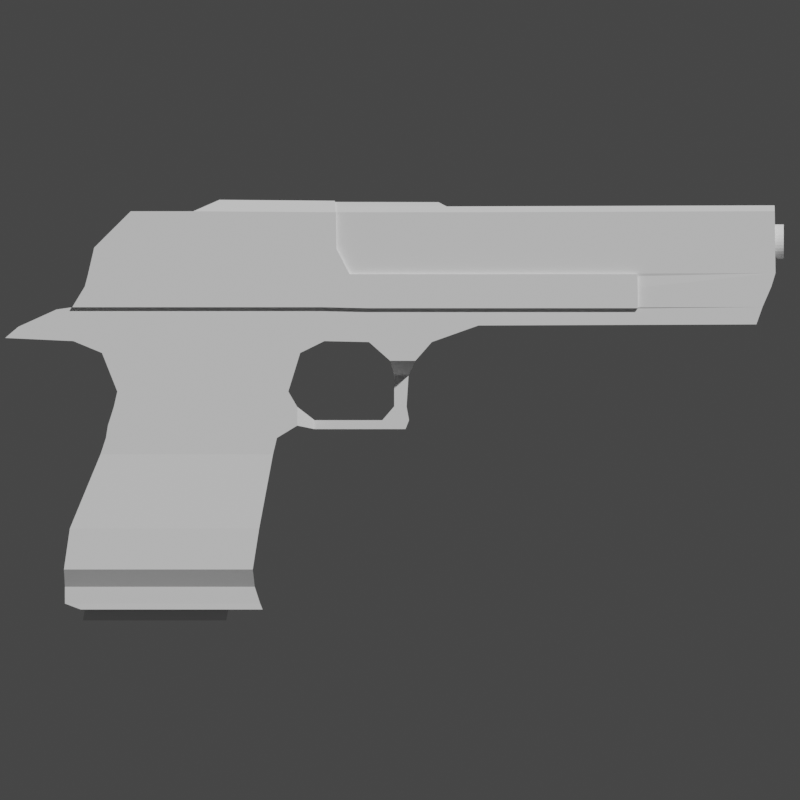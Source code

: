# Source: DEAGLE.blend  (saved by Blender 3.2.14; exported with 4.5.12 LTS)
import bpy
from mathutils import Matrix  # noqa: F401  (used for matrix-valued properties, if any)

bpy.ops.wm.read_factory_settings(use_empty=True)
scene = bpy.context.scene
scene.name = 'Scene'

# ---- collections
col_collection = bpy.data.collections.new('Collection'); scene.collection.children.link(col_collection)

# ---- world
world_world = bpy.data.worlds.new('World'); scene.world = world_world
world_world.use_nodes = True; world_world.node_tree.nodes.clear()
_N = world_world.node_tree.nodes; _L = world_world.node_tree.links
n0 = _N.new('ShaderNodeOutputWorld'); n0.name = 'World Output'; n0.location = (300, 300)
n1 = _N.new('ShaderNodeBackground'); n1.name = 'Background'; n1.location = (10, 300)
n1.inputs[0].default_value = (0.05088, 0.05088, 0.05088, 1.0)
_L.new(n1.outputs[0], n0.inputs[0])
n0.is_active_output = True
world_world.color = (0.05088, 0.05088, 0.05088)
world_world.use_sun_shadow = False
world_world.sun_shadow_jitter_overblur = 0.0

# ---- cameras
cam_camera = bpy.data.cameras.new('Camera')
cam_camera.type = 'ORTHO'
cam_camera.ortho_scale = 3.2

# ---- meshes
me_cube_001 = bpy.data.meshes.new('Cube.001')
me_cube_001.from_pydata([(-0.9698, -0.447, -0.1787), (-0.9798, -0.5655, -0.002675), (-0.9698, 0.4471, -0.1787), (-0.9798, 0.5657, -0.002675), (0.9647, -0.447, -0.1787), (0.9446, -0.5655, -0.002675), (0.9647, 0.4471, -0.1787), (0.9446, 0.5657, -0.002675), (-0.9698, -0.4412, -0.35), (-0.9698, 0.4414, -0.35), (1.02, -0.4412, -0.35), (1.02, 0.4414, -0.35), (-0.8085, -0.4412, -0.4105), (-0.8085, 0.4414, -0.4105), (1.045, -0.4412, -0.4105), (1.045, 0.4414, -0.4105), (-0.9194, -0.554, 0.4155), (-0.9194, 0.5541, 0.4155), (1.01, -0.554, 0.4155), (1.01, 0.5541, 0.4155), (-0.607, -0.4999, 1.171), (-0.607, 0.5001, 1.171), (1.151, -0.4999, 1.171), (1.151, 0.5001, 1.171), (-0.5516, -0.4999, 1.338), (-0.5516, 0.5001, 1.338), (1.191, -0.4999, 1.338), (1.191, 0.5001, 1.338), (-0.5314, -0.4999, 1.464), (-0.5314, 0.5001, 1.464), (1.398, -0.4999, 1.464), (1.398, 0.5001, 1.464), (-0.471, -0.4999, 1.655), (-0.471, 0.5001, 1.655), (1.398, -0.4999, 1.655), (1.398, 0.5001, 1.655), (-0.4357, -0.4999, 1.811), (-0.4357, 0.5001, 1.811), (1.307, -0.4999, 1.811), (1.307, 0.5001, 1.811), (-0.5919, -0.4999, 2.204), (-0.5919, 0.5001, 2.204), (1.428, -0.4999, 2.204), (1.428, 0.5001, 2.204), (-0.8841, -0.4999, 2.325), (-0.8841, 0.5001, 2.325), (1.675, -0.4999, 2.325), (1.675, 0.5001, 2.325), (2.345, -0.4999, 2.124), (2.345, 0.5001, 2.124), (2.602, -0.4999, 2.124), (2.602, 0.5001, 2.124), (2.129, -0.4999, 2.315), (2.129, 0.5001, 2.315), (2.769, -0.4999, 2.315), (2.769, 0.5001, 2.315), (-0.8917, -0.4999, 2.494), (-0.8917, 0.5001, 2.494), (1.668, -0.4999, 2.494), (1.668, 0.5001, 2.494), (2.121, -0.4999, 2.484), (2.121, 0.5001, 2.484), (3.245, -0.4999, 2.484), (3.245, 0.5001, 2.484), (-0.8956, -0.4999, 2.67), (-0.8956, 0.5001, 2.67), (1.664, -0.4999, 2.67), (1.664, 0.5001, 2.67), (2.117, -0.4999, 2.66), (2.117, 0.5001, 2.66), (3.241, -0.4999, 2.66), (3.241, 0.5001, 2.66), (-1.579, -0.4999, 2.357), (-1.579, 0.5001, 2.357), (-1.445, -0.4999, 2.471), (-1.445, 0.5001, 2.471), (-1.056, -0.4999, 2.647), (-1.056, 0.5001, 2.647), (6.077, -0.4999, 2.495), (6.077, 0.5001, 2.495), (6.139, -0.4999, 2.671), (6.139, 0.5001, 2.671), (1.398, 0.5005, 1.464), (1.398, -0.4995, 1.464), (1.398, 0.5005, 1.655), (1.398, -0.4995, 1.655), (1.574, 0.2138, 1.428), (1.574, -0.2128, 1.428), (1.574, 0.2138, 1.519), (1.574, -0.2128, 1.519), (2.265, 0.2138, 1.428), (2.265, -0.2128, 1.428), (2.265, 0.2138, 1.519), (2.265, -0.2128, 1.519), (2.501, 0.2138, 1.428), (2.501, -0.2128, 1.428), (2.537, 0.2138, 1.519), (2.537, -0.2128, 1.519), (2.386, 0.2138, 1.66), (2.386, -0.2128, 1.66), (2.512, 0.2138, 1.66), (2.512, -0.2128, 1.66), (2.386, 0.2138, 1.972), (2.386, -0.2128, 1.972), (2.532, 0.2138, 1.972), (2.532, -0.2128, 1.972), (2.345, 0.5005, 2.124), (2.345, -0.4995, 2.124), (2.602, 0.5005, 2.124), (2.602, -0.4995, 2.124), (1.932, -0.4999, 3.007), (1.932, 0.5001, 3.007), (3.237, -0.4999, 3.007), (3.237, 0.5001, 3.007), (6.272, -0.4999, 3.018), (6.272, 0.5001, 3.018), (1.797, -0.4999, 3.268), (1.797, 0.5001, 3.268), (3.233, -0.4999, 3.268), (3.233, 0.5001, 3.268), (6.269, -0.4999, 3.279), (6.269, 0.5001, 3.279), (1.792, -0.4999, 3.638), (1.792, 0.5001, 3.638), (3.228, -0.4999, 3.638), (3.228, 0.5001, 3.638), (6.264, -0.4999, 3.649), (6.264, 0.5001, 3.649), (1.781, -0.3043, 3.699), (1.781, 0.3044, 3.699), (2.922, -0.3031, 3.697), (2.922, 0.3032, 3.697), (6.262, -0.3031, 3.708), (6.262, 0.3032, 3.708), (1.781, -0.1309, 3.743), (1.781, 0.131, 3.743), (2.837, -0.1304, 3.741), (2.837, 0.1305, 3.741), (4.87, -0.4999, 2.66), (4.87, 0.5001, 2.66), (6.139, -0.4999, 2.671), (6.139, 0.5001, 2.671), (4.867, -0.4999, 2.87), (4.867, 0.5001, 2.87), (6.23, -0.4999, 2.881), (6.23, 0.5001, 2.881), (4.866, -0.4931, 2.987), (4.866, 0.4932, 2.987), (6.272, -0.4999, 3.018), (6.272, 0.5001, 3.018), (2.117, 0.4501, 2.66), (3.241, 0.4501, 2.66), (2.117, -0.4499, 2.66), (3.241, -0.4499, 2.66), (1.664, 0.4501, 2.67), (1.664, -0.4499, 2.67), (1.932, 0.4501, 3.007), (3.237, 0.4501, 3.007), (1.932, -0.4499, 3.007), (3.237, -0.4499, 3.007), (4.87, -0.4499, 2.66), (4.867, -0.4499, 2.87), (4.87, 0.4501, 2.66), (4.867, 0.4501, 2.87), (4.866, -0.4437, 2.987), (4.866, 0.4439, 2.987)], [], [(0, 1, 3, 2), (2, 3, 7, 6), (6, 7, 5, 4), (4, 5, 1, 0), (2, 6, 11, 9), (5, 7, 19, 18), (10, 8, 12, 14), (0, 2, 9, 8), (6, 4, 10, 11), (4, 0, 8, 10), (13, 15, 14, 12), (9, 11, 15, 13), (11, 10, 14, 15), (8, 9, 13, 12), (18, 19, 23, 22), (3, 1, 16, 17), (1, 5, 18, 16), (7, 3, 17, 19), (20, 22, 26, 24), (17, 16, 20, 21), (16, 18, 22, 20), (19, 17, 21, 23), (26, 27, 31, 30), (23, 21, 25, 27), (22, 23, 27, 26), (21, 20, 24, 25), (29, 28, 32, 33), (25, 24, 28, 29), (24, 26, 30, 28), (27, 25, 29, 31), (32, 34, 38, 36), (28, 30, 34, 32), (31, 29, 33, 35), (38, 39, 43, 42), (35, 33, 37, 39), (34, 35, 39, 38), (33, 32, 36, 37), (40, 42, 46, 44), (37, 36, 40, 41), (36, 38, 42, 40), (39, 37, 41, 43), (55, 53, 61, 63), (43, 41, 45, 47), (42, 43, 47, 46), (41, 40, 44, 45), (31, 35, 84, 82), (51, 50, 109, 108), (50, 48, 107, 109), (35, 34, 85, 84), (34, 30, 83, 85), (48, 50, 54, 52), (48, 49, 106, 107), (49, 51, 108, 106), (30, 31, 82, 83), (47, 59, 61, 53), (50, 51, 55, 54), (51, 49, 53, 55), (49, 48, 52, 53), (45, 44, 72, 73), (60, 62, 70, 68), (60, 68, 66, 58), (57, 45, 73, 75), (44, 46, 58, 56), (47, 45, 57, 59), (52, 60, 58, 46), (52, 54, 62, 60), (54, 55, 63, 62), (63, 71, 81, 79), (56, 58, 66, 64), (59, 57, 65, 67), (59, 67, 69, 61), (63, 61, 69, 71), (73, 72, 74, 75), (75, 74, 76, 77), (64, 65, 77, 76), (44, 56, 74, 72), (56, 64, 76, 74), (65, 57, 75, 77), (78, 79, 81, 80), (62, 63, 79, 78), (70, 62, 78, 80), (64, 66, 68, 70, 80, 81, 71, 69, 67, 65), (46, 47, 53, 52), (85, 83, 87, 89), (89, 87, 91, 93), (84, 85, 89, 88), (82, 84, 88, 86), (83, 82, 86, 87), (90, 92, 96, 94), (87, 86, 90, 91), (86, 88, 92, 90), (88, 89, 93, 92), (95, 94, 96, 97), (93, 97, 101, 99), (93, 91, 95, 97), (91, 90, 94, 95), (100, 98, 102, 104), (92, 93, 99, 98), (96, 92, 98, 100), (97, 96, 100, 101), (104, 102, 106, 108), (98, 99, 103, 102), (99, 101, 105, 103), (101, 100, 104, 105), (102, 103, 107, 106), (103, 105, 109, 107), (105, 104, 108, 109), (113, 111, 117, 119), (112, 114, 120, 118), (120, 121, 127, 126), (119, 117, 123, 125), (114, 115, 121, 120), (110, 112, 118, 116), (115, 113, 119, 121), (126, 127, 133, 132), (124, 126, 132, 130), (122, 124, 130, 128), (116, 118, 124, 122), (121, 119, 125, 127), (118, 120, 126, 124), (128, 130, 136, 134), (131, 130, 132, 133), (125, 123, 129, 131), (127, 125, 131, 133), (135, 134, 136, 137), (130, 131, 137, 136), (131, 129, 135, 137), (129, 128, 134, 135), (138, 140, 144, 142), (142, 144, 148, 146), (141, 139, 143, 145), (140, 141, 145, 144), (144, 145, 149, 148), (145, 143, 147, 149), (142, 146, 164, 161), (147, 113, 149), (112, 146, 148), (66, 68, 152, 155), (146, 112, 159, 164), (111, 113, 157, 156), (69, 67, 154, 150), (139, 71, 151, 162), (113, 147, 165, 157), (68, 70, 153, 152), (71, 69, 150, 151), (116, 117, 111, 110), (117, 116, 122, 123), (128, 129, 123, 122), (156, 157, 150, 154), (158, 155, 152, 159), (153, 159, 152), (151, 150, 157), (163, 162, 151, 157), (163, 157, 165), (161, 159, 153, 160), (161, 164, 159), (156, 154, 155, 158), (70, 138, 160, 153), (112, 110, 158, 159), (138, 142, 161, 160), (147, 143, 163, 165), (67, 66, 155, 154), (143, 139, 162, 163), (110, 111, 156, 158)])
_uv = me_cube_001.uv_layers.new(name='UVMap')
_uv.uv.foreach_set('vector', [0.375, 0.0, 0.625, 0.0, 0.625, 0.25, 0.375, 0.25, 0.375, 0.25, 0.625, 0.25, 0.625, 0.5, 0.375, 0.5, 0.375, 0.5, 0.625, 0.5, 0.625, 0.75, 0.375, 0.75, 0.375, 0.75, 0.625, 0.75, 0.625, 1.0, 0.375, 1.0, 0.375, 0.25, 0.375, 0.5, 0.375, 0.5, 0.375, 0.25, 0.625, 0.75, 0.625, 0.5, 0.625, 0.5, 0.625, 0.75, 0.375, 0.75, 0.375, 1.0, 0.375, 1.0, 0.375, 0.75, 0.375, 0.0, 0.375, 0.25, 0.375, 0.25, 0.375, 0.0, 0.375, 0.5, 0.375, 0.75, 0.375, 0.75, 0.375, 0.5, 0.375, 0.75, 0.375, 1.0, 0.375, 1.0, 0.375, 0.75, 0.125, 0.5, 0.375, 0.5, 0.375, 0.75, 0.125, 0.75, 0.375, 0.25, 0.375, 0.5, 0.375, 0.5, 0.375, 0.25, 0.375, 0.5, 0.375, 0.75, 0.375, 0.75, 0.375, 0.5, 0.375, 0.0, 0.375, 0.25, 0.375, 0.25, 0.375, 0.0, 0.625, 0.75, 0.625, 0.5, 0.625, 0.5, 0.625, 0.75, 0.625, 0.25, 0.625, 0.0, 0.625, 0.0, 0.625, 0.25, 0.625, 1.0, 0.625, 0.75, 0.625, 0.75, 0.625, 1.0, 0.625, 0.5, 0.625, 0.25, 0.625, 0.25, 0.625, 0.5, 0.625, 1.0, 0.625, 0.75, 0.625, 0.75, 0.625, 1.0, 0.625, 0.25, 0.625, 0.0, 0.625, 0.0, 0.625, 0.25, 0.625, 1.0, 0.625, 0.75, 0.625, 0.75, 0.625, 1.0, 0.625, 0.5, 0.625, 0.25, 0.625, 0.25, 0.625, 0.5, 0.625, 0.75, 0.625, 0.5, 0.625, 0.5, 0.625, 0.75, 0.625, 0.5, 0.625, 0.25, 0.625, 0.25, 0.625, 0.5, 0.625, 0.75, 0.625, 0.5, 0.625, 0.5, 0.625, 0.75, 0.625, 0.25, 0.625, 0.0, 0.625, 0.0, 0.625, 0.25, 0.625, 0.25, 0.625, 0.0, 0.625, 0.0, 0.625, 0.25, 0.625, 0.25, 0.625, 0.0, 0.625, 0.0, 0.625, 0.25, 0.625, 1.0, 0.625, 0.75, 0.625, 0.75, 0.625, 1.0, 0.625, 0.5, 0.625, 0.25, 0.625, 0.25, 0.625, 0.5, 0.625, 1.0, 0.625, 0.75, 0.625, 0.75, 0.625, 1.0, 0.625, 1.0, 0.625, 0.75, 0.625, 0.75, 0.625, 1.0, 0.625, 0.5, 0.625, 0.25, 0.625, 0.25, 0.625, 0.5, 0.625, 0.75, 0.625, 0.5, 0.625, 0.5, 0.625, 0.75, 0.625, 0.5, 0.625, 0.25, 0.625, 0.25, 0.625, 0.5, 0.625, 0.75, 0.625, 0.5, 0.625, 0.5, 0.625, 0.75, 0.625, 0.25, 0.625, 0.0, 0.625, 0.0, 0.625, 0.25, 0.625, 1.0, 0.625, 0.75, 0.625, 0.75, 0.625, 1.0, 0.625, 0.25, 0.625, 0.0, 0.625, 0.0, 0.625, 0.25, 0.625, 1.0, 0.625, 0.75, 0.625, 0.75, 0.625, 1.0, 0.625, 0.5, 0.625, 0.25, 0.625, 0.25, 0.625, 0.5, 0.625, 0.5, 0.625, 0.5, 0.625, 0.5, 0.625, 0.5, 0.625, 0.5, 0.625, 0.25, 0.625, 0.25, 0.625, 0.5, 0.625, 0.75, 0.625, 0.5, 0.625, 0.5, 0.625, 0.75, 0.625, 0.25, 0.625, 0.0, 0.625, 0.0, 0.625, 0.25, 0.625, 0.5, 0.625, 0.5, 0.625, 0.5, 0.625, 0.5, 0.625, 0.5, 0.625, 0.75, 0.625, 0.75, 0.625, 0.5, 0.625, 0.75, 0.625, 0.75, 0.625, 0.75, 0.625, 0.75, 0.625, 0.5, 0.625, 0.75, 0.625, 0.75, 0.625, 0.5, 0.625, 0.75, 0.625, 0.75, 0.625, 0.75, 0.625, 0.75, 0.625, 0.75, 0.625, 0.75, 0.625, 0.75, 0.625, 0.75, 0.625, 0.75, 0.625, 0.5, 0.625, 0.5, 0.625, 0.75, 0.625, 0.5, 0.625, 0.5, 0.625, 0.5, 0.625, 0.5, 0.625, 0.75, 0.625, 0.5, 0.625, 0.5, 0.625, 0.75, 0.0, 0.0, 0.0, 0.0, 0.0, 0.0, 0.0, 0.0, 0.625, 0.75, 0.625, 0.5, 0.625, 0.5, 0.625, 0.75, 0.625, 0.5, 0.625, 0.5, 0.625, 0.5, 0.625, 0.5, 0.625, 0.5, 0.625, 0.75, 0.625, 0.75, 0.625, 0.5, 0.625, 0.25, 0.625, 0.0, 0.625, 0.0, 0.625, 0.25, 0.625, 0.75, 0.625, 0.75, 0.625, 0.75, 0.625, 0.75, 0.0, 0.0, 0.0, 0.0, 0.0, 0.0, 0.0, 0.0, 0.625, 0.25, 0.625, 0.25, 0.625, 0.25, 0.625, 0.25, 0.625, 1.0, 0.625, 0.75, 0.625, 0.75, 0.625, 1.0, 0.625, 0.5, 0.625, 0.25, 0.625, 0.25, 0.625, 0.5, 0.0, 0.0, 0.0, 0.0, 0.0, 0.0, 0.0, 0.0, 0.625, 0.75, 0.625, 0.75, 0.625, 0.75, 0.625, 0.75, 0.625, 0.75, 0.625, 0.5, 0.625, 0.5, 0.625, 0.75, 0.625, 0.5, 0.625, 0.5, 0.625, 0.5, 0.625, 0.5, 0.625, 1.0, 0.625, 0.75, 0.625, 0.75, 0.625, 1.0, 0.625, 0.5, 0.625, 0.25, 0.625, 0.25, 0.625, 0.5, 0.0, 0.0, 0.0, 0.0, 0.0, 0.0, 0.0, 0.0, 0.625, 0.5, 0.625, 0.5, 0.625, 0.5, 0.625, 0.5, 0.625, 0.25, 0.625, 0.0, 0.625, 0.0, 0.625, 0.25, 0.625, 0.25, 0.625, 0.0, 0.625, 0.0, 0.625, 0.25, 0.875, 0.75, 0.875, 0.5, 0.875, 0.5, 0.875, 0.75, 0.625, 1.0, 0.625, 1.0, 0.625, 1.0, 0.625, 1.0, 0.625, 1.0, 0.625, 1.0, 0.625, 1.0, 0.625, 1.0, 0.625, 0.25, 0.625, 0.25, 0.625, 0.25, 0.625, 0.25, 0.625, 0.75, 0.625, 0.5, 0.625, 0.5, 0.625, 0.75, 0.625, 0.75, 0.625, 0.5, 0.625, 0.5, 0.625, 0.75, 0.625, 0.75, 0.625, 0.75, 0.625, 0.75, 0.625, 0.75, 0.625, 1.0, 0.625, 0.75, 0.0, 0.0, 0.625, 0.75, 0.625, 0.75, 0.625, 0.5, 0.625, 0.5, 0.625, 0.5, 0.0, 0.0, 0.625, 0.25, 0.0, 0.0, 0.0, 0.0, 0.625, 0.5, 0.0, 0.0, 0.625, 0.75, 0.625, 0.75, 0.625, 0.75, 0.625, 0.75, 0.625, 0.75, 0.625, 0.75, 0.625, 0.75, 0.625, 0.75, 0.625, 0.5, 0.625, 0.75, 0.625, 0.75, 0.625, 0.5, 0.625, 0.5, 0.625, 0.5, 0.625, 0.5, 0.625, 0.5, 0.625, 0.75, 0.625, 0.5, 0.625, 0.5, 0.625, 0.75, 0.625, 0.5, 0.625, 0.5, 0.625, 0.5, 0.625, 0.5, 0.625, 0.75, 0.625, 0.5, 0.625, 0.5, 0.625, 0.75, 0.625, 0.5, 0.625, 0.5, 0.625, 0.5, 0.625, 0.5, 0.625, 0.5, 0.625, 0.75, 0.625, 0.75, 0.625, 0.5, 0.625, 0.75, 0.625, 0.5, 0.625, 0.5, 0.625, 0.75, 0.625, 0.75, 0.625, 0.75, 0.625, 0.75, 0.625, 0.75, 0.625, 0.75, 0.625, 0.75, 0.625, 0.75, 0.625, 0.75, 0.625, 0.75, 0.625, 0.5, 0.625, 0.5, 0.625, 0.75, 0.625, 0.5, 0.625, 0.5, 0.625, 0.5, 0.625, 0.5, 0.625, 0.5, 0.625, 0.75, 0.625, 0.75, 0.625, 0.5, 0.625, 0.5, 0.625, 0.5, 0.625, 0.5, 0.625, 0.5, 0.625, 0.75, 0.625, 0.5, 0.625, 0.5, 0.625, 0.75, 0.625, 0.5, 0.625, 0.5, 0.625, 0.5, 0.625, 0.5, 0.625, 0.5, 0.625, 0.75, 0.625, 0.75, 0.625, 0.5, 0.625, 0.75, 0.625, 0.75, 0.625, 0.75, 0.625, 0.75, 0.625, 0.75, 0.625, 0.5, 0.625, 0.5, 0.625, 0.75, 0.625, 0.5, 0.625, 0.75, 0.625, 0.75, 0.625, 0.5, 0.625, 0.75, 0.625, 0.75, 0.625, 0.75, 0.625, 0.75, 0.625, 0.75, 0.625, 0.5, 0.625, 0.5, 0.625, 0.75, 0.625, 0.5, 0.625, 0.5, 0.625, 0.5, 0.625, 0.5, 0.625, 0.75, 0.625, 0.75, 0.625, 0.75, 0.625, 0.75, 0.625, 0.75, 0.625, 0.5, 0.625, 0.5, 0.625, 0.75, 0.625, 0.5, 0.625, 0.5, 0.625, 0.5, 0.625, 0.5, 0.625, 0.75, 0.625, 0.5, 0.625, 0.5, 0.625, 0.75, 0.625, 0.75, 0.625, 0.75, 0.625, 0.75, 0.625, 0.75, 0.625, 0.5, 0.625, 0.5, 0.625, 0.5, 0.625, 0.5, 0.625, 0.75, 0.625, 0.5, 0.625, 0.5, 0.625, 0.75, 0.625, 0.75, 0.625, 0.75, 0.625, 0.75, 0.625, 0.75, 0.625, 0.75, 0.625, 0.75, 0.625, 0.75, 0.625, 0.75, 0.625, 0.75, 0.625, 0.75, 0.625, 0.75, 0.625, 0.75, 0.625, 0.5, 0.625, 0.5, 0.625, 0.5, 0.625, 0.5, 0.625, 0.75, 0.625, 0.75, 0.625, 0.75, 0.625, 0.75, 0.625, 0.75, 0.625, 0.75, 0.625, 0.75, 0.625, 0.75, 0.625, 0.5, 0.625, 0.75, 0.625, 0.75, 0.625, 0.5, 0.625, 0.5, 0.625, 0.5, 0.625, 0.5, 0.625, 0.5, 0.625, 0.5, 0.625, 0.5, 0.625, 0.5, 0.625, 0.5, 0.625, 0.5, 0.625, 0.75, 0.625, 0.75, 0.625, 0.5, 0.625, 0.75, 0.625, 0.5, 0.625, 0.5, 0.625, 0.75, 0.625, 0.5, 0.625, 0.5, 0.625, 0.5, 0.625, 0.5, 0.0, 0.0, 0.0, 0.0, 0.0, 0.0, 0.0, 0.0, 0.625, 0.75, 0.625, 0.75, 0.625, 0.75, 0.625, 0.75, 0.625, 0.75, 0.625, 0.75, 0.625, 0.75, 0.625, 0.75, 0.625, 0.5, 0.625, 0.5, 0.625, 0.5, 0.625, 0.5, 0.625, 0.75, 0.625, 0.5, 0.625, 0.5, 0.625, 0.75, 0.625, 0.75, 0.625, 0.5, 0.625, 0.5, 0.625, 0.75, 0.625, 0.5, 0.625, 0.5, 0.625, 0.5, 0.625, 0.5, 0.625, 0.75, 0.625, 0.75, 0.625, 0.75, 0.625, 0.75, 0.625, 0.5, 0.0, 0.0, 0.625, 0.5, 0.0, 0.0, 0.625, 0.75, 0.625, 0.75, 0.625, 0.75, 0.0, 0.0, 0.0, 0.0, 0.625, 0.75, 0.625, 0.75, 0.0, 0.0, 0.0, 0.0, 0.625, 0.75, 0.625, 0.5, 0.625, 0.5, 0.625, 0.5, 0.625, 0.5, 0.625, 0.5, 0.0, 0.0, 0.0, 0.0, 0.625, 0.5, 0.0, 0.0, 0.0, 0.0, 0.0, 0.0, 0.0, 0.0, 0.0, 0.0, 0.625, 0.5, 0.625, 0.5, 0.0, 0.0, 0.0, 0.0, 0.625, 0.75, 0.625, 0.75, 0.0, 0.0, 0.625, 0.5, 0.625, 0.5, 0.625, 0.5, 0.625, 0.5, 0.625, 0.75, 0.625, 0.5, 0.625, 0.5, 0.625, 0.75, 0.625, 0.5, 0.625, 0.75, 0.625, 0.75, 0.625, 0.5, 0.0, 0.0, 0.0, 0.0, 0.625, 0.5, 0.625, 0.75, 0.625, 0.5, 0.625, 0.5, 0.0, 0.0, 0.0, 0.0, 0.625, 0.75, 0.0, 0.0, 0.0, 0.0, 0.625, 0.75, 0.625, 0.75, 0.625, 0.75, 0.625, 0.75, 0.625, 0.5, 0.625, 0.5, 0.625, 0.5, 0.625, 0.5, 0.625, 0.5, 0.625, 0.5, 0.625, 0.5, 0.625, 0.5, 0.625, 0.5, 0.625, 0.5, 0.625, 0.75, 0.625, 0.75, 0.625, 0.75, 0.625, 0.75, 0.625, 0.75, 0.625, 0.75, 0.625, 0.75, 0.625, 0.5, 0.0, 0.0, 0.0, 0.0, 0.625, 0.75, 0.0, 0.0, 0.0, 0.0, 0.0, 0.0, 0.0, 0.0, 0.625, 0.75, 0.625, 0.75, 0.625, 0.75, 0.625, 0.75, 0.625, 0.75, 0.625, 0.75, 0.625, 0.75, 0.625, 0.75, 0.625, 0.5, 0.625, 0.5, 0.625, 0.5, 0.625, 0.5, 0.0, 0.0, 0.0, 0.0, 0.0, 0.0, 0.0, 0.0, 0.625, 0.5, 0.625, 0.5, 0.625, 0.5, 0.625, 0.5, 0.625, 0.75, 0.625, 0.5, 0.625, 0.5, 0.625, 0.75])
me_cube_001.update()
me_cube_002 = bpy.data.meshes.new('Cube.002')
me_cube_002.from_pydata([(-0.8956, -0.4999, 2.67), (-0.8956, 0.5001, 2.67), (1.664, -0.4999, 2.67), (1.664, 0.5001, 2.67), (2.117, -0.4999, 2.66), (2.117, 0.5001, 2.66), (4.87, -0.4999, 2.66), (4.87, 0.5001, 2.66), (-0.7677, -0.4999, 2.88), (-0.7677, 0.5001, 2.88), (1.661, -0.4999, 2.88), (1.661, 0.5001, 2.88), (2.114, -0.4999, 2.87), (2.114, 0.5001, 2.87), (4.867, -0.4999, 2.87), (4.867, 0.5001, 2.87), (-0.74, -0.4999, 2.982), (-0.74, 0.5001, 2.982), (1.66, -0.4999, 2.982), (1.66, 0.5001, 2.982), (1.932, -0.4999, 3.007), (1.932, 0.5001, 3.007), (4.866, -0.4999, 3.007), (4.866, 0.5001, 3.007), (-0.6713, -0.4999, 3.278), (-0.6713, 0.5001, 3.278), (1.656, -0.4999, 3.278), (1.656, 0.5001, 3.278), (1.797, -0.4999, 3.268), (1.797, 0.5001, 3.268), (-0.2988, -0.4999, 3.648), (-0.2988, 0.5001, 3.648), (0.3378, -0.4999, 3.648), (0.3378, 0.5001, 3.648), (1.792, -0.4999, 3.638), (1.792, 0.5001, 3.638), (0.605, -0.1575, 3.765), (0.605, 0.1577, 3.765), (1.781, -0.1575, 3.755), (1.781, 0.1577, 3.755)], [], [(3, 1, 9, 11), (4, 6, 14, 12), (1, 0, 8, 9), (15, 13, 21, 23), (12, 20, 18, 10), (11, 19, 21, 13), (3, 11, 13, 5), (4, 12, 10, 2), (7, 5, 13, 15), (0, 2, 10, 8), (16, 18, 26, 24), (20, 28, 26, 18), (8, 10, 18, 16), (9, 8, 16, 17), (12, 14, 22, 20), (11, 9, 17, 19), (24, 26, 32, 30), (28, 34, 32, 26), (17, 16, 24, 25), (19, 17, 25, 27), (19, 27, 29, 21), (33, 31, 30, 32), (25, 24, 30, 31), (27, 25, 31, 33), (27, 33, 35, 29), (38, 39, 37, 36), (33, 37, 39, 35), (32, 36, 37, 33), (34, 38, 36, 32), (23, 21, 20, 22), (6, 7, 15, 23, 22, 14), (7, 6, 4, 5), (28, 20, 21, 29), (29, 35, 34, 28), (38, 34, 35, 39), (5, 4, 2, 3), (0, 1, 3, 2)])
_uv = me_cube_002.uv_layers.new(name='UVMap')
_uv.uv.foreach_set('vector', [0.625, 0.5, 0.625, 0.25, 0.625, 0.25, 0.625, 0.5, 0.625, 0.75, 0.625, 0.75, 0.625, 0.75, 0.625, 0.75, 0.875, 0.5, 0.875, 0.75, 0.875, 0.75, 0.875, 0.5, 0.625, 0.5, 0.625, 0.5, 0.625, 0.5, 0.625, 0.5, 0.0, 0.0, 0.0, 0.0, 0.0, 0.0, 0.0, 0.0, 0.0, 0.0, 0.0, 0.0, 0.0, 0.0, 0.0, 0.0, 0.0, 0.0, 0.0, 0.0, 0.0, 0.0, 0.0, 0.0, 0.0, 0.0, 0.0, 0.0, 0.0, 0.0, 0.0, 0.0, 0.625, 0.5, 0.625, 0.5, 0.625, 0.5, 0.625, 0.5, 0.625, 1.0, 0.625, 0.75, 0.625, 0.75, 0.625, 1.0, 0.625, 1.0, 0.625, 0.75, 0.625, 0.75, 0.625, 1.0, 0.0, 0.0, 0.0, 0.0, 0.0, 0.0, 0.0, 0.0, 0.625, 1.0, 0.625, 0.75, 0.625, 0.75, 0.625, 1.0, 0.875, 0.5, 0.875, 0.75, 0.875, 0.75, 0.875, 0.5, 0.625, 0.75, 0.625, 0.75, 0.625, 0.75, 0.625, 0.75, 0.625, 0.5, 0.625, 0.25, 0.625, 0.25, 0.625, 0.5, 0.625, 1.0, 0.625, 0.75, 0.625, 0.75, 0.625, 1.0, 0.0, 0.0, 0.0, 0.0, 0.0, 0.0, 0.0, 0.0, 0.875, 0.5, 0.875, 0.75, 0.875, 0.75, 0.875, 0.5, 0.625, 0.5, 0.625, 0.25, 0.625, 0.25, 0.625, 0.5, 0.0, 0.0, 0.0, 0.0, 0.0, 0.0, 0.0, 0.0, 0.625, 0.5, 0.875, 0.5, 0.875, 0.75, 0.625, 0.75, 0.875, 0.5, 0.875, 0.75, 0.875, 0.75, 0.875, 0.5, 0.625, 0.5, 0.625, 0.25, 0.625, 0.25, 0.625, 0.5, 0.0, 0.0, 0.0, 0.0, 0.0, 0.0, 0.0, 0.0, 0.625, 0.75, 0.625, 0.5, 0.625, 0.5, 0.625, 0.75, 0.0, 0.0, 0.0, 0.0, 0.0, 0.0, 0.0, 0.0, 0.625, 0.75, 0.625, 0.75, 0.625, 0.5, 0.625, 0.5, 0.0, 0.0, 0.0, 0.0, 0.0, 0.0, 0.0, 0.0, 0.625, 0.5, 0.625, 0.5, 0.625, 0.75, 0.625, 0.75, 0.625, 0.75, 0.625, 0.5, 0.625, 0.5, 0.625, 0.5, 0.625, 0.75, 0.625, 0.75, 0.625, 0.5, 0.625, 0.75, 0.625, 0.75, 0.625, 0.5, 0.0, 0.0, 0.625, 0.75, 0.0, 0.0, 0.0, 0.0, 0.0, 0.0, 0.0, 0.0, 0.0, 0.0, 0.0, 0.0, 0.625, 0.75, 0.0, 0.0, 0.0, 0.0, 0.625, 0.5, 0.625, 0.5, 0.625, 0.75, 0.0, 0.0, 0.0, 0.0, 0.625, 1.0, 0.625, 0.25, 0.0, 0.0, 0.625, 0.75])
me_cube_002.update()
me_cylinder = bpy.data.meshes.new('Cylinder')
me_cylinder.from_pydata([(0.0, 1.0, -1.0), (6.862e-07, 1.0, 0.5147), (0.1951, 0.9808, -1.0), (0.1951, 0.9808, 0.5147), (0.3827, 0.9239, -1.0), (0.3827, 0.9239, 0.5147), (0.5556, 0.8315, -1.0), (0.5556, 0.8315, 0.5147), (0.7071, 0.7071, -1.0), (0.7071, 0.7071, 0.5147), (0.8315, 0.5556, -1.0), (0.8315, 0.5556, 0.5147), (0.9239, 0.3827, -1.0), (0.9239, 0.3827, 0.5147), (0.9808, 0.1951, -1.0), (0.9808, 0.1951, 0.5147), (1.0, -4.371e-08, -1.0), (1.0, -4.371e-08, 0.5147), (0.9808, -0.1951, -1.0), (0.9808, -0.1951, 0.5147), (0.9239, -0.3827, -1.0), (0.9239, -0.3827, 0.5147), (0.8315, -0.5556, -1.0), (0.8315, -0.5556, 0.5147), (0.7071, -0.7071, -1.0), (0.7071, -0.7071, 0.5147), (0.5556, -0.8315, -1.0), (0.5556, -0.8315, 0.5147), (0.3827, -0.9239, -1.0), (0.3827, -0.9239, 0.5147), (0.1951, -0.9808, -1.0), (0.1951, -0.9808, 0.5147), (-8.742e-08, -1.0, -1.0), (5.988e-07, -1.0, 0.5147), (-0.1951, -0.9808, -1.0), (-0.1951, -0.9808, 0.5147), (-0.3827, -0.9239, -1.0), (-0.3827, -0.9239, 0.5147), (-0.5556, -0.8315, -1.0), (-0.5556, -0.8315, 0.5147), (-0.7071, -0.7071, -1.0), (-0.7071, -0.7071, 0.5147), (-0.8315, -0.5556, -1.0), (-0.8315, -0.5556, 0.5147), (-0.9239, -0.3827, -1.0), (-0.9239, -0.3827, 0.5147), (-0.9808, -0.1951, -1.0), (-0.9808, -0.1951, 0.5147), (-1.0, 1.192e-08, -1.0), (-1.0, 1.192e-08, 0.5147), (-0.9808, 0.1951, -1.0), (-0.9808, 0.1951, 0.5147), (-0.9239, 0.3827, -1.0), (-0.9239, 0.3827, 0.5147), (-0.8315, 0.5556, -1.0), (-0.8315, 0.5556, 0.5147), (-0.7071, 0.7071, -1.0), (-0.7071, 0.7071, 0.5147), (-0.5556, 0.8315, -1.0), (-0.5556, 0.8315, 0.5147), (-0.3827, 0.9239, -1.0), (-0.3827, 0.9239, 0.5147), (-0.1951, 0.9808, -1.0), (-0.1951, 0.9808, 0.5147), (4.603e-06, 1.0, 0.9602), (0.1951, 0.9808, 0.9602), (0.3827, 0.9239, 0.9602), (0.5556, 0.8315, 0.9602), (0.7071, 0.7071, 0.9602), (0.8315, 0.5556, 0.9602), (0.9239, 0.3827, 0.9602), (0.9808, 0.1951, 0.9602), (1.0, -4.371e-08, 0.9602), (0.9808, -0.1951, 0.9602), (0.9239, -0.3827, 0.9602), (0.8315, -0.5556, 0.9602), (0.7071, -0.7071, 0.9602), (0.5556, -0.8315, 0.9602), (0.3827, -0.9239, 0.9602), (0.1951, -0.9808, 0.9602), (4.516e-06, -1.0, 0.9602), (-0.1951, -0.9808, 0.9602), (-0.3827, -0.9239, 0.9602), (-0.5556, -0.8315, 0.9602), (-0.7071, -0.7071, 0.9602), (-0.8315, -0.5556, 0.9602), (-0.9239, -0.3827, 0.9602), (-0.9808, -0.1951, 0.9602), (-1.0, 1.192e-08, 0.9602), (-0.9808, 0.1951, 0.9602), (-0.9239, 0.3827, 0.9602), (-0.8315, 0.5556, 0.9602), (-0.7071, 0.7071, 0.9602), (-0.5556, 0.8315, 0.9602), (-0.3827, 0.9239, 0.9602), (-0.1951, 0.9808, 0.9602), (5.087e-06, 1.0, 1.074), (0.1879, 0.9808, 1.071), (0.3685, 0.9239, 1.069), (0.535, 0.8315, 1.066), (0.6809, 0.7071, 1.064), (0.8007, 0.5556, 1.062), (0.8897, 0.3827, 1.061), (0.9445, 0.1951, 1.06), (0.963, -4.371e-08, 1.06), (0.9445, -0.1951, 1.06), (0.8897, -0.3827, 1.061), (0.8007, -0.5556, 1.062), (0.6809, -0.7071, 1.064), (0.535, -0.8315, 1.066), (0.3685, -0.9239, 1.069), (0.1879, -0.9808, 1.071), (5.003e-06, -1.0, 1.074), (-0.1879, -0.9808, 1.077), (-0.3685, -0.9239, 1.08), (-0.535, -0.8315, 1.082), (-0.6809, -0.7071, 1.084), (-0.8007, -0.5556, 1.086), (-0.8897, -0.3827, 1.087), (-0.9445, -0.1951, 1.088), (-0.963, 1.192e-08, 1.088), (-0.9445, 0.1951, 1.088), (-0.8897, 0.3827, 1.087), (-0.8007, 0.5556, 1.086), (-0.6809, 0.7071, 1.084), (-0.535, 0.8315, 1.082), (-0.3685, 0.9239, 1.08), (-0.1879, 0.9808, 1.077)], [], [(0, 1, 3, 2), (2, 3, 5, 4), (4, 5, 7, 6), (6, 7, 9, 8), (8, 9, 11, 10), (10, 11, 13, 12), (12, 13, 15, 14), (14, 15, 17, 16), (16, 17, 19, 18), (18, 19, 21, 20), (20, 21, 23, 22), (22, 23, 25, 24), (24, 25, 27, 26), (26, 27, 29, 28), (28, 29, 31, 30), (30, 31, 33, 32), (32, 33, 35, 34), (34, 35, 37, 36), (36, 37, 39, 38), (38, 39, 41, 40), (40, 41, 43, 42), (42, 43, 45, 44), (44, 45, 47, 46), (46, 47, 49, 48), (48, 49, 51, 50), (50, 51, 53, 52), (52, 53, 55, 54), (54, 55, 57, 56), (56, 57, 59, 58), (58, 59, 61, 60), (60, 61, 63, 62), (62, 63, 1, 0), (0, 2, 4, 6, 8, 10, 12, 14, 16, 18, 20, 22, 24, 26, 28, 30, 32, 34, 36, 38, 40, 42, 44, 46, 48, 50, 52, 54, 56, 58, 60, 62), (68, 67, 99, 100), (41, 39, 83, 84), (59, 57, 92, 93), (51, 49, 88, 89), (43, 41, 84, 85), (61, 59, 93, 94), (35, 33, 80, 81), (53, 51, 89, 90), (45, 43, 85, 86), (63, 61, 94, 95), (37, 35, 81, 82), (55, 53, 90, 91), (47, 45, 86, 87), (1, 63, 95, 64), (39, 37, 82, 83), (57, 55, 91, 92), (49, 47, 87, 88), (97, 96, 127, 126, 125, 124, 123, 122, 121, 120, 119, 118, 117, 116, 115, 114, 113, 112, 111, 110, 109, 108, 107, 106, 105, 104, 103, 102, 101, 100, 99, 98), (95, 94, 126, 127), (82, 81, 113, 114), (69, 68, 100, 101), (64, 95, 127, 96), (83, 82, 114, 115), (70, 69, 101, 102), (84, 83, 115, 116), (71, 70, 102, 103), (85, 84, 116, 117), (72, 71, 103, 104), (86, 85, 117, 118), (73, 72, 104, 105), (87, 86, 118, 119), (74, 73, 105, 106), (88, 87, 119, 120), (75, 74, 106, 107), (89, 88, 120, 121), (76, 75, 107, 108), (90, 89, 121, 122), (77, 76, 108, 109), (91, 90, 122, 123), (78, 77, 109, 110), (65, 64, 96, 97), (92, 91, 123, 124), (79, 78, 110, 111), (66, 65, 97, 98), (93, 92, 124, 125), (80, 79, 111, 112), (67, 66, 98, 99), (94, 93, 125, 126), (81, 80, 112, 113), (80, 33, 1, 64), (3, 1, 33, 31, 29, 27, 25, 23, 21, 19, 17, 15, 13, 11, 9, 7, 5), (65, 66, 67, 68, 69, 70, 71, 72, 73, 74, 75, 76, 77, 78, 79, 80, 64)])
_uv = me_cylinder.uv_layers.new(name='UVMap')
_uv.uv.foreach_set('vector', [1.0, 0.5, 1.0, 1.0, 0.9688, 1.0, 0.9688, 0.5, 0.9688, 0.5, 0.9688, 1.0, 0.9375, 1.0, 0.9375, 0.5, 0.9375, 0.5, 0.9375, 1.0, 0.9062, 1.0, 0.9062, 0.5, 0.9062, 0.5, 0.9062, 1.0, 0.875, 1.0, 0.875, 0.5, 0.875, 0.5, 0.875, 1.0, 0.8438, 1.0, 0.8438, 0.5, 0.8438, 0.5, 0.8438, 1.0, 0.8125, 1.0, 0.8125, 0.5, 0.8125, 0.5, 0.8125, 1.0, 0.7812, 1.0, 0.7812, 0.5, 0.7812, 0.5, 0.7812, 1.0, 0.75, 1.0, 0.75, 0.5, 0.75, 0.5, 0.75, 1.0, 0.7188, 1.0, 0.7188, 0.5, 0.7188, 0.5, 0.7188, 1.0, 0.6875, 1.0, 0.6875, 0.5, 0.6875, 0.5, 0.6875, 1.0, 0.6562, 1.0, 0.6562, 0.5, 0.6562, 0.5, 0.6562, 1.0, 0.625, 1.0, 0.625, 0.5, 0.625, 0.5, 0.625, 1.0, 0.5938, 1.0, 0.5938, 0.5, 0.5938, 0.5, 0.5938, 1.0, 0.5625, 1.0, 0.5625, 0.5, 0.5625, 0.5, 0.5625, 1.0, 0.5312, 1.0, 0.5312, 0.5, 0.5312, 0.5, 0.5312, 1.0, 0.5, 1.0, 0.5, 0.5, 0.5, 0.5, 0.5, 1.0, 0.4688, 1.0, 0.4688, 0.5, 0.4688, 0.5, 0.4688, 1.0, 0.4375, 1.0, 0.4375, 0.5, 0.4375, 0.5, 0.4375, 1.0, 0.4062, 1.0, 0.4062, 0.5, 0.4062, 0.5, 0.4062, 1.0, 0.375, 1.0, 0.375, 0.5, 0.375, 0.5, 0.375, 1.0, 0.3438, 1.0, 0.3438, 0.5, 0.3438, 0.5, 0.3438, 1.0, 0.3125, 1.0, 0.3125, 0.5, 0.3125, 0.5, 0.3125, 1.0, 0.2812, 1.0, 0.2812, 0.5, 0.2812, 0.5, 0.2812, 1.0, 0.25, 1.0, 0.25, 0.5, 0.25, 0.5, 0.25, 1.0, 0.2188, 1.0, 0.2188, 0.5, 0.2188, 0.5, 0.2188, 1.0, 0.1875, 1.0, 0.1875, 0.5, 0.1875, 0.5, 0.1875, 1.0, 0.1562, 1.0, 0.1562, 0.5, 0.1562, 0.5, 0.1562, 1.0, 0.125, 1.0, 0.125, 0.5, 0.125, 0.5, 0.125, 1.0, 0.09375, 1.0, 0.09375, 0.5, 0.09375, 0.5, 0.09375, 1.0, 0.0625, 1.0, 0.0625, 0.5, 0.0625, 0.5, 0.0625, 1.0, 0.03125, 1.0, 0.03125, 0.5, 0.03125, 0.5, 0.03125, 1.0, 0.0, 1.0, 0.0, 0.5, 0.75, 0.49, 0.7968, 0.4854, 0.8418, 0.4717, 0.8833, 0.4496, 0.9197, 0.4197, 0.9496, 0.3833, 0.9717, 0.3418, 0.9854, 0.2968, 0.99, 0.25, 0.9854, 0.2032, 0.9717, 0.1582, 0.9496, 0.1167, 0.9197, 0.08029, 0.8833, 0.05045, 0.8418, 0.02827, 0.7968, 0.01461, 0.75, 0.01, 0.7032, 0.01461, 0.6582, 0.02827, 0.6167, 0.05045, 0.5803, 0.08029, 0.5504, 0.1167, 0.5283, 0.1582, 0.5146, 0.2032, 0.51, 0.25, 0.5146, 0.2968, 0.5283, 0.3418, 0.5504, 0.3833, 0.5803, 0.4197, 0.6167, 0.4496, 0.6582, 0.4717, 0.7032, 0.4854, 0.875, 1.0, 0.9062, 1.0, 0.9062, 1.0, 0.875, 1.0, 0.375, 1.0, 0.4062, 1.0, 0.4062, 1.0, 0.375, 1.0, 0.09375, 1.0, 0.125, 1.0, 0.125, 1.0, 0.09375, 1.0, 0.2188, 1.0, 0.25, 1.0, 0.25, 1.0, 0.2188, 1.0, 0.3438, 1.0, 0.375, 1.0, 0.375, 1.0, 0.3438, 1.0, 0.0625, 1.0, 0.09375, 1.0, 0.09375, 1.0, 0.0625, 1.0, 0.4688, 1.0, 0.5, 1.0, 0.5, 1.0, 0.4688, 1.0, 0.1875, 1.0, 0.2188, 1.0, 0.2188, 1.0, 0.1875, 1.0, 0.3125, 1.0, 0.3438, 1.0, 0.3438, 1.0, 0.3125, 1.0, 0.03125, 1.0, 0.0625, 1.0, 0.0625, 1.0, 0.03125, 1.0, 0.4375, 1.0, 0.4688, 1.0, 0.4688, 1.0, 0.4375, 1.0, 0.1562, 1.0, 0.1875, 1.0, 0.1875, 1.0, 0.1562, 1.0, 0.2812, 1.0, 0.3125, 1.0, 0.3125, 1.0, 0.2812, 1.0, 0.0, 1.0, 0.03125, 1.0, 0.03125, 1.0, 0.0, 1.0, 0.4062, 1.0, 0.4375, 1.0, 0.4375, 1.0, 0.4062, 1.0, 0.125, 1.0, 0.1562, 1.0, 0.1562, 1.0, 0.125, 1.0, 0.25, 1.0, 0.2812, 1.0, 0.2812, 1.0, 0.25, 1.0, 0.2968, 0.4854, 0.25, 0.49, 0.2032, 0.4854, 0.1582, 0.4717, 0.1167, 0.4496, 0.08029, 0.4197, 0.05045, 0.3833, 0.02827, 0.3418, 0.01461, 0.2968, 0.01, 0.25, 0.01461, 0.2032, 0.02827, 0.1582, 0.05045, 0.1167, 0.08029, 0.08029, 0.1167, 0.05045, 0.1582, 0.02827, 0.2032, 0.01461, 0.25, 0.01, 0.2968, 0.01461, 0.3418, 0.02827, 0.3833, 0.05045, 0.4197, 0.08029, 0.4496, 0.1167, 0.4717, 0.1582, 0.4854, 0.2032, 0.49, 0.25, 0.4854, 0.2968, 0.4717, 0.3418, 0.4496, 0.3833, 0.4197, 0.4197, 0.3833, 0.4496, 0.3418, 0.4717, 0.03125, 1.0, 0.0625, 1.0, 0.0625, 1.0, 0.03125, 1.0, 0.4375, 1.0, 0.4688, 1.0, 0.4688, 1.0, 0.4375, 1.0, 0.8438, 1.0, 0.875, 1.0, 0.875, 1.0, 0.8438, 1.0, 0.0, 1.0, 0.03125, 1.0, 0.03125, 1.0, 0.0, 1.0, 0.4062, 1.0, 0.4375, 1.0, 0.4375, 1.0, 0.4062, 1.0, 0.8125, 1.0, 0.8438, 1.0, 0.8438, 1.0, 0.8125, 1.0, 0.375, 1.0, 0.4062, 1.0, 0.4062, 1.0, 0.375, 1.0, 0.7812, 1.0, 0.8125, 1.0, 0.8125, 1.0, 0.7812, 1.0, 0.3438, 1.0, 0.375, 1.0, 0.375, 1.0, 0.3438, 1.0, 0.75, 1.0, 0.7812, 1.0, 0.7812, 1.0, 0.75, 1.0, 0.3125, 1.0, 0.3438, 1.0, 0.3438, 1.0, 0.3125, 1.0, 0.7188, 1.0, 0.75, 1.0, 0.75, 1.0, 0.7188, 1.0, 0.2812, 1.0, 0.3125, 1.0, 0.3125, 1.0, 0.2812, 1.0, 0.6875, 1.0, 0.7188, 1.0, 0.7188, 1.0, 0.6875, 1.0, 0.25, 1.0, 0.2812, 1.0, 0.2812, 1.0, 0.25, 1.0, 0.6562, 1.0, 0.6875, 1.0, 0.6875, 1.0, 0.6562, 1.0, 0.2188, 1.0, 0.25, 1.0, 0.25, 1.0, 0.2188, 1.0, 0.625, 1.0, 0.6562, 1.0, 0.6562, 1.0, 0.625, 1.0, 0.1875, 1.0, 0.2188, 1.0, 0.2188, 1.0, 0.1875, 1.0, 0.5938, 1.0, 0.625, 1.0, 0.625, 1.0, 0.5938, 1.0, 0.1562, 1.0, 0.1875, 1.0, 0.1875, 1.0, 0.1562, 1.0, 0.5625, 1.0, 0.5938, 1.0, 0.5938, 1.0, 0.5625, 1.0, 0.9688, 1.0, 1.0, 1.0, 1.0, 1.0, 0.9688, 1.0, 0.125, 1.0, 0.1562, 1.0, 0.1562, 1.0, 0.125, 1.0, 0.5312, 1.0, 0.5625, 1.0, 0.5625, 1.0, 0.5312, 1.0, 0.9375, 1.0, 0.9688, 1.0, 0.9688, 1.0, 0.9375, 1.0, 0.09375, 1.0, 0.125, 1.0, 0.125, 1.0, 0.09375, 1.0, 0.5, 1.0, 0.5312, 1.0, 0.5312, 1.0, 0.5, 1.0, 0.9062, 1.0, 0.9375, 1.0, 0.9375, 1.0, 0.9062, 1.0, 0.0625, 1.0, 0.09375, 1.0, 0.09375, 1.0, 0.0625, 1.0, 0.4688, 1.0, 0.5, 1.0, 0.5, 1.0, 0.4688, 1.0, 0.5, 1.0, 0.5, 1.0, 0.0, 1.0, 0.0, 1.0, 0.9688, 1.0, 0.0, 1.0, 0.5, 1.0, 0.5312, 1.0, 0.5625, 1.0, 0.5938, 1.0, 0.625, 1.0, 0.6562, 1.0, 0.6875, 1.0, 0.7188, 1.0, 0.75, 1.0, 0.7812, 1.0, 0.8125, 1.0, 0.8438, 1.0, 0.875, 1.0, 0.9062, 1.0, 0.9375, 1.0, 0.9688, 1.0, 0.9375, 1.0, 0.9062, 1.0, 0.875, 1.0, 0.8438, 1.0, 0.8125, 1.0, 0.7812, 1.0, 0.75, 1.0, 0.7188, 1.0, 0.6875, 1.0, 0.6562, 1.0, 0.625, 1.0, 0.5938, 1.0, 0.5625, 1.0, 0.5312, 1.0, 0.5, 1.0, 0.0, 1.0])
me_cylinder.update()
me_cylinder_002 = bpy.data.meshes.new('Cylinder.002')
me_cylinder_002.from_pydata([(6.862e-07, 1.0, 0.5147), (5.988e-07, -1.0, 0.5147), (-0.1951, -0.9808, 0.5166), (-0.3827, -0.9239, 0.5185), (-0.5556, -0.8315, 0.5201), (-0.7071, -0.7071, 0.5217), (-0.8315, -0.5556, 0.523), (-0.9239, -0.3827, 0.524), (-0.9808, -0.1951, 0.5246), (-1.0, 1.192e-08, 0.5246), (-0.9808, 0.1951, 0.5246), (-0.9239, 0.3827, 0.524), (-0.8315, 0.5556, 0.523), (-0.7071, 0.7071, 0.5217), (-0.5556, 0.8315, 0.5201), (-0.3827, 0.9239, 0.5185), (-0.1951, 0.9808, 0.5166), (4.603e-06, 1.0, 0.9602), (4.516e-06, -1.0, 0.9602), (-0.1951, -0.9808, 0.9618), (-0.3827, -0.9239, 0.9638), (-0.5556, -0.8315, 0.9653), (-0.7071, -0.7071, 0.9669), (-0.8315, -0.5556, 0.9685), (-0.9239, -0.3827, 0.9685), (-0.9808, -0.1951, 0.9685), (-1.0, 1.192e-08, 0.9685), (-0.9808, 0.1951, 0.9685), (-0.9239, 0.3827, 0.9685), (-0.8315, 0.5556, 0.9685), (-0.7071, 0.7071, 0.9669), (-0.5556, 0.8315, 0.9653), (-0.3827, 0.9239, 0.9638), (-0.1951, 0.9808, 0.9618), (-22.0, 1.0, 0.7299), (-22.0, -1.0, 0.7299), (-22.0, 1.0, 1.175), (-22.0, -1.0, 1.175)], [], [(5, 22, 21, 4), (14, 31, 30, 13), (10, 27, 26, 9), (6, 23, 22, 5), (15, 32, 31, 14), (2, 19, 18, 1), (11, 28, 27, 10), (7, 24, 23, 6), (16, 33, 32, 15), (3, 20, 19, 2), (12, 29, 28, 11), (8, 25, 24, 7), (0, 17, 33, 16), (4, 21, 20, 3), (13, 30, 29, 12), (9, 26, 25, 8), (0, 34, 36, 17), (18, 37, 35, 1), (37, 36, 34, 35), (17, 36, 37, 18), (34, 0, 1, 35)])
_uv = me_cylinder_002.uv_layers.new(name='UVMap')
_uv.uv.foreach_set('vector', [0.375, 1.0, 0.375, 1.0, 0.4062, 1.0, 0.4062, 1.0, 0.09375, 1.0, 0.09375, 1.0, 0.125, 1.0, 0.125, 1.0, 0.2188, 1.0, 0.2188, 1.0, 0.25, 1.0, 0.25, 1.0, 0.3438, 1.0, 0.3438, 1.0, 0.375, 1.0, 0.375, 1.0, 0.0625, 1.0, 0.0625, 1.0, 0.09375, 1.0, 0.09375, 1.0, 0.4688, 1.0, 0.4688, 1.0, 0.5, 1.0, 0.5, 1.0, 0.1875, 1.0, 0.1875, 1.0, 0.2188, 1.0, 0.2188, 1.0, 0.3125, 1.0, 0.3125, 1.0, 0.3438, 1.0, 0.3438, 1.0, 0.03125, 1.0, 0.03125, 1.0, 0.0625, 1.0, 0.0625, 1.0, 0.4375, 1.0, 0.4375, 1.0, 0.4688, 1.0, 0.4688, 1.0, 0.1562, 1.0, 0.1562, 1.0, 0.1875, 1.0, 0.1875, 1.0, 0.2812, 1.0, 0.2812, 1.0, 0.3125, 1.0, 0.3125, 1.0, 0.0, 1.0, 0.0, 1.0, 0.03125, 1.0, 0.03125, 1.0, 0.4062, 1.0, 0.4062, 1.0, 0.4375, 1.0, 0.4375, 1.0, 0.125, 1.0, 0.125, 1.0, 0.1562, 1.0, 0.1562, 1.0, 0.25, 1.0, 0.25, 1.0, 0.2812, 1.0, 0.2812, 1.0, 0.0, 1.0, 0.0, 1.0, 0.0, 1.0, 0.0, 1.0, 0.5, 1.0, 0.5, 1.0, 0.5, 1.0, 0.5, 1.0, 0.5, 1.0, 0.0, 1.0, 0.0, 1.0, 0.5, 1.0, 0.0, 1.0, 0.0, 1.0, 0.5, 1.0, 0.5, 1.0, 0.0, 1.0, 0.0, 1.0, 0.5, 1.0, 0.5, 1.0])
me_cylinder_002.update()

# ---- objects
ob_cube = bpy.data.objects.new('Cube', me_cube_001)
ob_cube_001 = bpy.data.objects.new('Cube.001', me_cube_002)
ob_cylinder = bpy.data.objects.new('Cylinder', me_cylinder)
ob_cylinder_001 = bpy.data.objects.new('Cylinder.001', me_cylinder_002)
ob_camera = bpy.data.objects.new('Camera', cam_camera)

# ---- transforms, parenting, visibility, modifiers, constraints
ob_cube.location = (-0.9597, -3.251e-08, 0.242)
ob_cube.scale = (0.3925, 0.3623, 0.3925)
ob_cube_001.location = (-0.9597, -3.251e-08, 0.242)
ob_cube_001.scale = (0.3925, 0.3925, 0.3925)
ob_cylinder.location = (0.2457, 0.0, 1.552)
ob_cylinder.rotation_euler = (-0.0, -1.571, 0.0)
ob_cylinder.scale = (0.06884, 0.06884, 1.289)
ob_cylinder_001.location = (0.2457, 0.0, 1.552)
ob_cylinder_001.rotation_euler = (-0.0, -1.571, 0.0)
ob_cylinder_001.scale = (0.06884, 0.07048, 1.289)
ob_camera.location = (0.0, -2.507, 0.9184)
ob_camera.rotation_euler = (1.571, -0.0, 0.0)

# ---- collection membership
col_collection.objects.link(ob_cube)
col_collection.objects.link(ob_cube_001)
col_collection.objects.link(ob_cylinder)
col_collection.objects.link(ob_cylinder_001)
col_collection.objects.link(ob_camera)

# ---- scene / render settings (as saved in the file)
scene.camera = ob_camera
scene.frame_start = 1; scene.frame_end = 250; scene.frame_set(1)
scene.render.engine = 'BLENDER_EEVEE_NEXT'
scene.render.resolution_x = 1080
scene.cycles.sampling_pattern = 'TABULATED_SOBOL'
scene.cycles.use_light_tree = False
scene.view_settings.view_transform = 'Filmic'
bpy.context.view_layer.update()

# ---- added for rendering (the .blend has no usable light): sun
light_auto_sun = bpy.data.lights.new('AutoSun', 'SUN')
light_auto_sun.energy = 3.0
light_auto_sun.angle = 0.0523599
ob_auto_sun = bpy.data.objects.new('AutoSun', light_auto_sun)
scene.collection.objects.link(ob_auto_sun)
ob_auto_sun.rotation_euler = (0.872665, 0.174533, 0.523599)
bpy.context.view_layer.update()
